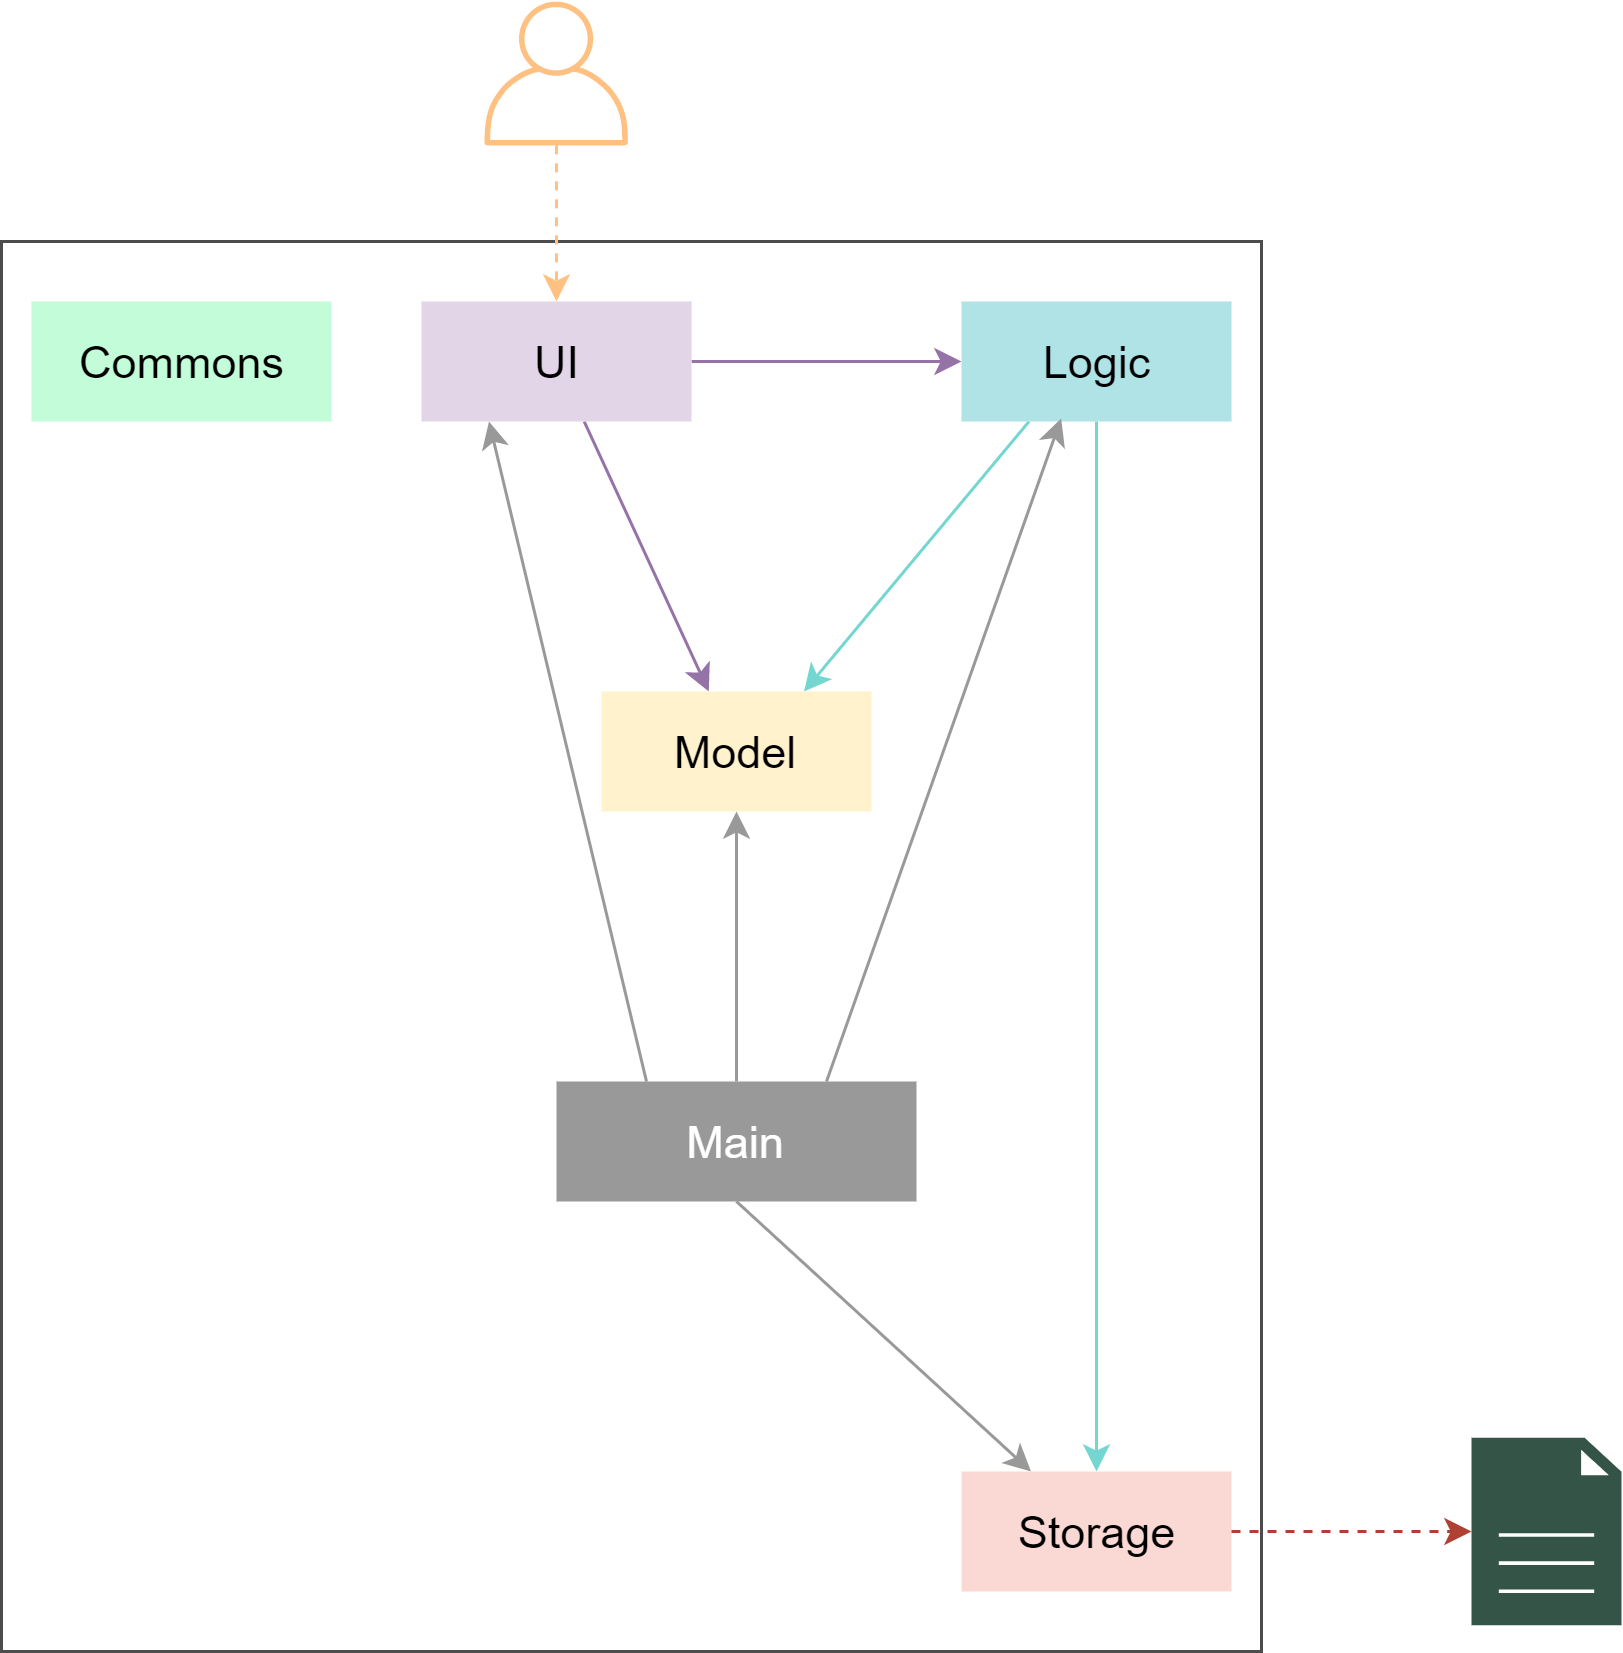

The diagram above was exported from draw.io. Its source (the exported page's mxGraphModel, read from the mxfile embedded in the PNG):
<mxGraphModel dx="1038" dy="580" grid="1" gridSize="10" guides="1" tooltips="1" connect="1" arrows="1" fold="1" page="1" pageScale="1" pageWidth="850" pageHeight="1100" math="0" shadow="0">
  <root>
    <mxCell id="0" />
    <mxCell id="1" parent="0" />
    <mxCell id="2" value="" style="rounded=0;whiteSpace=wrap;html=1;fontFamily=Helvetica;fontSize=15;fontColor=#FFFFFF;opacity=70;fillColor=none;" vertex="1" parent="1">
      <mxGeometry x="200" y="100" width="420" height="470" as="geometry" />
    </mxCell>
    <mxCell id="3" value="" style="edgeStyle=orthogonalEdgeStyle;rounded=0;orthogonalLoop=1;jettySize=auto;html=1;fontFamily=Helvetica;fontSize=16;fontColor=none;fillColor=#e1d5e7;strokeColor=#9673a6;" edge="1" source="5" target="9" parent="1">
      <mxGeometry relative="1" as="geometry" />
    </mxCell>
    <mxCell id="4" value="" style="rounded=0;orthogonalLoop=1;jettySize=auto;html=1;strokeColor=#9673a6;fontFamily=Helvetica;fontSize=16;fontColor=none;fillColor=#e1d5e7;" edge="1" source="5" target="10" parent="1">
      <mxGeometry relative="1" as="geometry" />
    </mxCell>
    <mxCell id="5" value="UI" style="html=1;fillColor=#e1d5e7;fontSize=15;fontFamily=Helvetica;strokeColor=none;" vertex="1" parent="1">
      <mxGeometry x="340" y="120" width="90" height="40" as="geometry" />
    </mxCell>
    <mxCell id="6" value="" style="edgeStyle=orthogonalEdgeStyle;rounded=0;orthogonalLoop=1;jettySize=auto;html=1;fontColor=none;dashed=1;fillColor=#fad7ac;strokeColor=#FFC182;" edge="1" source="18" target="5" parent="1">
      <mxGeometry relative="1" as="geometry">
        <mxPoint x="460" y="100" as="sourcePoint" />
      </mxGeometry>
    </mxCell>
    <mxCell id="7" style="edgeStyle=none;rounded=0;orthogonalLoop=1;jettySize=auto;html=1;exitX=0.25;exitY=1;exitDx=0;exitDy=0;fontFamily=Helvetica;fontSize=16;fontColor=none;entryX=0.75;entryY=0;entryDx=0;entryDy=0;fillColor=#b0e3e6;strokeColor=#74D6D0;" edge="1" source="9" target="10" parent="1">
      <mxGeometry relative="1" as="geometry" />
    </mxCell>
    <mxCell id="8" value="" style="edgeStyle=none;rounded=0;orthogonalLoop=1;jettySize=auto;html=1;fontFamily=Helvetica;fontSize=15;fontColor=#FFFFFF;strokeColor=#74D6D0;" edge="1" source="9" target="17" parent="1">
      <mxGeometry relative="1" as="geometry" />
    </mxCell>
    <mxCell id="9" value="Logic" style="html=1;fontSize=15;fontFamily=Helvetica;fillColor=#b0e3e6;strokeColor=none;" vertex="1" parent="1">
      <mxGeometry x="520" y="120" width="90" height="40" as="geometry" />
    </mxCell>
    <mxCell id="10" value="Model" style="whiteSpace=wrap;html=1;fontSize=15;strokeColor=none;fillColor=#FFF2CC;" vertex="1" parent="1">
      <mxGeometry x="400" y="250" width="90" height="40" as="geometry" />
    </mxCell>
    <mxCell id="11" value="" style="edgeStyle=none;rounded=0;orthogonalLoop=1;jettySize=auto;html=1;fontFamily=Helvetica;fontSize=15;fontColor=#FFFFFF;strokeColor=#999999;" edge="1" source="15" target="10" parent="1">
      <mxGeometry relative="1" as="geometry" />
    </mxCell>
    <mxCell id="12" style="edgeStyle=none;rounded=0;orthogonalLoop=1;jettySize=auto;html=1;exitX=0.75;exitY=0;exitDx=0;exitDy=0;entryX=0.369;entryY=0.975;entryDx=0;entryDy=0;fontFamily=Helvetica;fontSize=15;fontColor=#FFFFFF;entryPerimeter=0;strokeColor=#999999;" edge="1" source="15" target="9" parent="1">
      <mxGeometry relative="1" as="geometry" />
    </mxCell>
    <mxCell id="13" style="edgeStyle=none;rounded=0;orthogonalLoop=1;jettySize=auto;html=1;exitX=0.25;exitY=0;exitDx=0;exitDy=0;entryX=0.25;entryY=1;entryDx=0;entryDy=0;strokeColor=#999999;fontFamily=Helvetica;fontSize=15;fontColor=#FFFFFF;" edge="1" source="15" target="5" parent="1">
      <mxGeometry relative="1" as="geometry" />
    </mxCell>
    <mxCell id="14" style="edgeStyle=none;rounded=0;orthogonalLoop=1;jettySize=auto;html=1;fontFamily=Helvetica;fontSize=15;fontColor=#FFFFFF;strokeColor=#999999;exitX=0.5;exitY=1;exitDx=0;exitDy=0;" edge="1" source="15" target="17" parent="1">
      <mxGeometry relative="1" as="geometry" />
    </mxCell>
    <mxCell id="15" value="Main" style="whiteSpace=wrap;html=1;fontSize=15;fontColor=#FFFFFF;strokeColor=none;fillColor=#999999;" vertex="1" parent="1">
      <mxGeometry x="385" y="380" width="120" height="40" as="geometry" />
    </mxCell>
    <mxCell id="16" value="" style="edgeStyle=none;rounded=0;orthogonalLoop=1;jettySize=auto;html=1;dashed=1;fontFamily=Helvetica;fontSize=15;fontColor=#FFFFFF;strokeColor=#ae4132;fillColor=#fad9d5;" edge="1" source="17" target="20" parent="1">
      <mxGeometry relative="1" as="geometry">
        <mxPoint x="670" y="610" as="targetPoint" />
      </mxGeometry>
    </mxCell>
    <mxCell id="17" value="Storage" style="html=1;fontSize=15;fontFamily=Helvetica;fillColor=#fad9d5;strokeColor=none;" vertex="1" parent="1">
      <mxGeometry x="520" y="510" width="90" height="40" as="geometry" />
    </mxCell>
    <mxCell id="18" value="" style="outlineConnect=0;fontColor=#232F3E;gradientColor=none;strokeColor=none;dashed=0;verticalLabelPosition=bottom;verticalAlign=top;align=center;html=1;fontSize=12;fontStyle=0;aspect=fixed;pointerEvents=1;shape=mxgraph.aws4.user;fillColor=#FFC182;" vertex="1" parent="1">
      <mxGeometry x="361" y="20" width="48" height="48" as="geometry" />
    </mxCell>
    <mxCell id="19" value="Commons" style="html=1;fontSize=15;fontFamily=Helvetica;fillColor=#C2FCD8;strokeColor=none;" vertex="1" parent="1">
      <mxGeometry x="210" y="120" width="100" height="40" as="geometry" />
    </mxCell>
    <mxCell id="20" value="" style="pointerEvents=1;shadow=0;dashed=0;html=1;strokeColor=none;labelPosition=center;verticalLabelPosition=bottom;verticalAlign=top;align=center;outlineConnect=0;shape=mxgraph.veeam2.file;fontFamily=Helvetica;fontSize=15;fontColor=#FFFFFF;fillColor=#355448;" vertex="1" parent="1">
      <mxGeometry x="690" y="498.75" width="50" height="62.5" as="geometry" />
    </mxCell>
  </root>
</mxGraphModel>